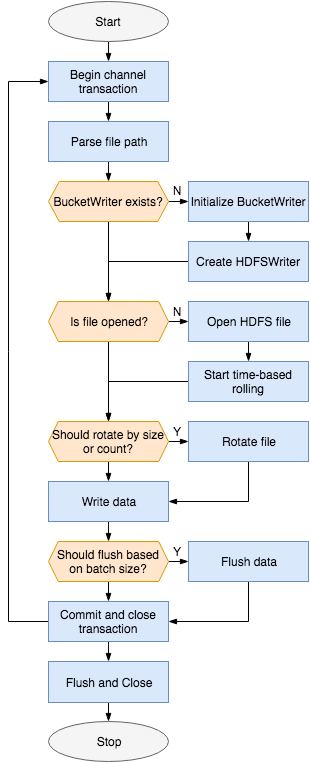

The diagram above was exported from draw.io. Its source (the exported page's mxGraphModel, read from the mxfile embedded in the PNG):
<mxGraphModel dx="790" dy="459" grid="1" gridSize="10" guides="1" tooltips="1" connect="1" arrows="1" fold="1" page="1" pageScale="1" pageWidth="1169" pageHeight="826" background="#ffffff" math="0" shadow="0">
  <root>
    <mxCell id="0" />
    <mxCell id="1" parent="0" />
    <mxCell id="23" style="edgeStyle=none;rounded=0;html=1;exitX=0.5;exitY=1;entryX=0.5;entryY=0;startArrow=none;startFill=0;startSize=8;endArrow=blockThin;endFill=1;endSize=6;jettySize=auto;orthogonalLoop=1;strokeColor=#000000;strokeWidth=1;fontSize=12;" edge="1" parent="1" source="2" target="4">
      <mxGeometry relative="1" as="geometry" />
    </mxCell>
    <mxCell id="2" value="Begin channel transaction" style="whiteSpace=wrap;html=1;fillColor=#dae8fc;fontSize=12;align=center;strokeColor=#6c8ebf;" vertex="1" parent="1">
      <mxGeometry x="160" y="100" width="120" height="40" as="geometry" />
    </mxCell>
    <mxCell id="22" style="edgeStyle=none;rounded=0;html=1;exitX=0.5;exitY=1;entryX=0.5;entryY=0;startArrow=none;startFill=0;startSize=8;endArrow=blockThin;endFill=1;endSize=6;jettySize=auto;orthogonalLoop=1;strokeColor=#000000;strokeWidth=1;fontSize=12;" edge="1" parent="1" source="3" target="2">
      <mxGeometry relative="1" as="geometry" />
    </mxCell>
    <mxCell id="3" value="Start" style="ellipse;whiteSpace=wrap;html=1;fillColor=#f5f5f5;fontSize=12;align=center;strokeColor=#666666;" vertex="1" parent="1">
      <mxGeometry x="160" y="40" width="120" height="40" as="geometry" />
    </mxCell>
    <mxCell id="24" style="edgeStyle=none;rounded=0;html=1;exitX=0.5;exitY=1;entryX=0.5;entryY=0;startArrow=none;startFill=0;startSize=8;endArrow=blockThin;endFill=1;endSize=6;jettySize=auto;orthogonalLoop=1;strokeColor=#000000;strokeWidth=1;fontSize=12;" edge="1" parent="1" source="4" target="7">
      <mxGeometry relative="1" as="geometry" />
    </mxCell>
    <mxCell id="4" value="Parse file path" style="whiteSpace=wrap;html=1;fillColor=#dae8fc;fontSize=12;align=center;strokeColor=#6c8ebf;" vertex="1" parent="1">
      <mxGeometry x="160" y="160" width="120" height="40" as="geometry" />
    </mxCell>
    <mxCell id="25" style="edgeStyle=none;rounded=0;html=1;exitX=1;exitY=0.5;entryX=0;entryY=0.5;startArrow=none;startFill=0;startSize=8;endArrow=blockThin;endFill=1;endSize=6;jettySize=auto;orthogonalLoop=1;strokeColor=#000000;strokeWidth=1;fontSize=12;" edge="1" parent="1" source="7" target="8">
      <mxGeometry relative="1" as="geometry" />
    </mxCell>
    <mxCell id="26" style="edgeStyle=none;rounded=0;html=1;exitX=0.5;exitY=1;entryX=0.5;entryY=0;startArrow=none;startFill=0;startSize=8;endArrow=blockThin;endFill=1;endSize=6;jettySize=auto;orthogonalLoop=1;strokeColor=#000000;strokeWidth=1;fontSize=12;" edge="1" parent="1" source="7" target="11">
      <mxGeometry relative="1" as="geometry" />
    </mxCell>
    <mxCell id="7" value="BucketWriter exists?" style="shape=hexagon;perimeter=hexagonPerimeter;whiteSpace=wrap;html=1;fillColor=#ffe6cc;fontSize=12;align=center;strokeColor=#d79b00;size=0.08958333333333333;" vertex="1" parent="1">
      <mxGeometry x="160" y="220" width="120" height="40" as="geometry" />
    </mxCell>
    <mxCell id="28" style="edgeStyle=none;rounded=0;html=1;exitX=0.5;exitY=1;entryX=0.5;entryY=0;startArrow=none;startFill=0;startSize=8;endArrow=blockThin;endFill=1;endSize=6;jettySize=auto;orthogonalLoop=1;strokeColor=#000000;strokeWidth=1;fontSize=12;" edge="1" parent="1" source="8" target="9">
      <mxGeometry relative="1" as="geometry" />
    </mxCell>
    <mxCell id="8" value="Initialize BucketWriter" style="whiteSpace=wrap;html=1;fillColor=#dae8fc;fontSize=12;align=center;strokeColor=#6c8ebf;" vertex="1" parent="1">
      <mxGeometry x="300" y="220" width="120" height="40" as="geometry" />
    </mxCell>
    <mxCell id="29" style="edgeStyle=orthogonalEdgeStyle;rounded=0;html=1;exitX=0;exitY=0.5;entryX=0.5;entryY=0;startArrow=none;startFill=0;startSize=8;endArrow=blockThin;endFill=1;endSize=6;jettySize=auto;orthogonalLoop=1;strokeColor=#000000;strokeWidth=1;fontSize=12;" edge="1" parent="1" source="9" target="11">
      <mxGeometry relative="1" as="geometry" />
    </mxCell>
    <mxCell id="9" value="Create HDFSWriter" style="whiteSpace=wrap;html=1;fillColor=#dae8fc;fontSize=12;align=center;strokeColor=#6c8ebf;" vertex="1" parent="1">
      <mxGeometry x="300" y="280" width="120" height="40" as="geometry" />
    </mxCell>
    <mxCell id="27" style="edgeStyle=none;rounded=0;html=1;exitX=1;exitY=0.5;entryX=0;entryY=0.5;startArrow=none;startFill=0;startSize=8;endArrow=blockThin;endFill=1;endSize=6;jettySize=auto;orthogonalLoop=1;strokeColor=#000000;strokeWidth=1;fontSize=12;" edge="1" parent="1" source="11" target="12">
      <mxGeometry relative="1" as="geometry" />
    </mxCell>
    <mxCell id="31" style="edgeStyle=orthogonalEdgeStyle;rounded=0;html=1;exitX=0.5;exitY=1;entryX=0.5;entryY=0;startArrow=none;startFill=0;startSize=8;endArrow=blockThin;endFill=1;endSize=6;jettySize=auto;orthogonalLoop=1;strokeColor=#000000;strokeWidth=1;fontSize=12;" edge="1" parent="1" source="11" target="15">
      <mxGeometry relative="1" as="geometry" />
    </mxCell>
    <mxCell id="11" value="Is file opened?" style="shape=hexagon;perimeter=hexagonPerimeter;whiteSpace=wrap;html=1;fillColor=#ffe6cc;fontSize=12;align=center;strokeColor=#d79b00;size=0.08125;" vertex="1" parent="1">
      <mxGeometry x="160" y="340" width="120" height="40" as="geometry" />
    </mxCell>
    <mxCell id="30" style="edgeStyle=none;rounded=0;html=1;exitX=0.5;exitY=1;entryX=0.5;entryY=0;startArrow=none;startFill=0;startSize=8;endArrow=blockThin;endFill=1;endSize=6;jettySize=auto;orthogonalLoop=1;strokeColor=#000000;strokeWidth=1;fontSize=12;" edge="1" parent="1" source="12" target="13">
      <mxGeometry relative="1" as="geometry" />
    </mxCell>
    <mxCell id="12" value="Open HDFS file" style="whiteSpace=wrap;html=1;fillColor=#dae8fc;fontSize=12;align=center;strokeColor=#6c8ebf;" vertex="1" parent="1">
      <mxGeometry x="300" y="340" width="120" height="40" as="geometry" />
    </mxCell>
    <mxCell id="32" style="edgeStyle=orthogonalEdgeStyle;rounded=0;html=1;exitX=0;exitY=0.5;entryX=0.5;entryY=0;startArrow=none;startFill=0;startSize=8;endArrow=blockThin;endFill=1;endSize=6;jettySize=auto;orthogonalLoop=1;strokeColor=#000000;strokeWidth=1;fontSize=12;" edge="1" parent="1" source="13" target="15">
      <mxGeometry relative="1" as="geometry" />
    </mxCell>
    <mxCell id="13" value="Start time-based rolling" style="whiteSpace=wrap;html=1;fillColor=#dae8fc;fontSize=12;align=center;strokeColor=#6c8ebf;" vertex="1" parent="1">
      <mxGeometry x="300" y="400" width="120" height="40" as="geometry" />
    </mxCell>
    <mxCell id="34" style="edgeStyle=orthogonalEdgeStyle;rounded=0;html=1;exitX=0.5;exitY=1;entryX=1;entryY=0.5;startArrow=none;startFill=0;startSize=8;endArrow=blockThin;endFill=1;endSize=6;jettySize=auto;orthogonalLoop=1;strokeColor=#000000;strokeWidth=1;fontSize=12;" edge="1" parent="1" source="14" target="16">
      <mxGeometry relative="1" as="geometry" />
    </mxCell>
    <mxCell id="14" value="Rotate file" style="whiteSpace=wrap;html=1;fillColor=#dae8fc;fontSize=12;align=center;strokeColor=#6c8ebf;" vertex="1" parent="1">
      <mxGeometry x="300" y="460" width="120" height="40" as="geometry" />
    </mxCell>
    <mxCell id="33" style="edgeStyle=none;rounded=0;html=1;exitX=1;exitY=0.5;entryX=0;entryY=0.5;startArrow=none;startFill=0;startSize=8;endArrow=blockThin;endFill=1;endSize=6;jettySize=auto;orthogonalLoop=1;strokeColor=#000000;strokeWidth=1;fontSize=12;" edge="1" parent="1" source="15" target="14">
      <mxGeometry relative="1" as="geometry" />
    </mxCell>
    <mxCell id="35" style="edgeStyle=none;rounded=0;html=1;exitX=0.5;exitY=1;entryX=0.5;entryY=0;startArrow=none;startFill=0;startSize=8;endArrow=blockThin;endFill=1;endSize=6;jettySize=auto;orthogonalLoop=1;strokeColor=#000000;strokeWidth=1;fontSize=12;" edge="1" parent="1" source="15" target="16">
      <mxGeometry relative="1" as="geometry" />
    </mxCell>
    <mxCell id="15" value="Should rotate by size or count?" style="shape=hexagon;perimeter=hexagonPerimeter;whiteSpace=wrap;html=1;fillColor=#ffe6cc;fontSize=12;align=center;strokeColor=#d79b00;size=0.08125;" vertex="1" parent="1">
      <mxGeometry x="160" y="460" width="120" height="40" as="geometry" />
    </mxCell>
    <mxCell id="36" style="edgeStyle=none;rounded=0;html=1;exitX=0.5;exitY=1;entryX=0.5;entryY=0;startArrow=none;startFill=0;startSize=8;endArrow=blockThin;endFill=1;endSize=6;jettySize=auto;orthogonalLoop=1;strokeColor=#000000;strokeWidth=1;fontSize=12;" edge="1" parent="1" source="16" target="17">
      <mxGeometry relative="1" as="geometry" />
    </mxCell>
    <mxCell id="16" value="Write data" style="whiteSpace=wrap;html=1;fillColor=#dae8fc;fontSize=12;align=center;strokeColor=#6c8ebf;" vertex="1" parent="1">
      <mxGeometry x="160" y="520" width="120" height="40" as="geometry" />
    </mxCell>
    <mxCell id="37" style="edgeStyle=none;rounded=0;html=1;exitX=1;exitY=0.5;entryX=0;entryY=0.5;startArrow=none;startFill=0;startSize=8;endArrow=blockThin;endFill=1;endSize=6;jettySize=auto;orthogonalLoop=1;strokeColor=#000000;strokeWidth=1;fontSize=12;" edge="1" parent="1" source="17" target="18">
      <mxGeometry relative="1" as="geometry" />
    </mxCell>
    <mxCell id="39" style="edgeStyle=none;rounded=0;html=1;exitX=0.5;exitY=1;entryX=0.5;entryY=0;startArrow=none;startFill=0;startSize=8;endArrow=blockThin;endFill=1;endSize=6;jettySize=auto;orthogonalLoop=1;strokeColor=#000000;strokeWidth=1;fontSize=12;" edge="1" parent="1" source="17" target="21">
      <mxGeometry relative="1" as="geometry" />
    </mxCell>
    <mxCell id="17" value="Should flush based on batch size?" style="shape=hexagon;perimeter=hexagonPerimeter;whiteSpace=wrap;html=1;fillColor=#ffe6cc;fontSize=12;align=center;strokeColor=#d79b00;size=0.08125;" vertex="1" parent="1">
      <mxGeometry x="160" y="580" width="120" height="40" as="geometry" />
    </mxCell>
    <mxCell id="38" style="edgeStyle=orthogonalEdgeStyle;rounded=0;html=1;exitX=0.5;exitY=1;entryX=1;entryY=0.5;startArrow=none;startFill=0;startSize=8;endArrow=blockThin;endFill=1;endSize=6;jettySize=auto;orthogonalLoop=1;strokeColor=#000000;strokeWidth=1;fontSize=12;" edge="1" parent="1" source="18" target="21">
      <mxGeometry relative="1" as="geometry" />
    </mxCell>
    <mxCell id="18" value="Flush data" style="whiteSpace=wrap;html=1;fillColor=#dae8fc;fontSize=12;align=center;strokeColor=#6c8ebf;" vertex="1" parent="1">
      <mxGeometry x="300" y="580" width="120" height="40" as="geometry" />
    </mxCell>
    <mxCell id="41" style="edgeStyle=none;rounded=0;html=1;exitX=0.5;exitY=1;entryX=0.5;entryY=0;startArrow=none;startFill=0;startSize=8;endArrow=blockThin;endFill=1;endSize=6;jettySize=auto;orthogonalLoop=1;strokeColor=#000000;strokeWidth=1;fontSize=12;" edge="1" parent="1" source="19" target="20">
      <mxGeometry relative="1" as="geometry" />
    </mxCell>
    <mxCell id="19" value="Flush and Close" style="whiteSpace=wrap;html=1;fillColor=#dae8fc;fontSize=12;align=center;strokeColor=#6c8ebf;" vertex="1" parent="1">
      <mxGeometry x="160" y="700" width="120" height="41" as="geometry" />
    </mxCell>
    <mxCell id="20" value="Stop" style="ellipse;whiteSpace=wrap;html=1;fillColor=#f5f5f5;fontSize=12;align=center;strokeColor=#666666;" vertex="1" parent="1">
      <mxGeometry x="160" y="760" width="120" height="40" as="geometry" />
    </mxCell>
    <mxCell id="40" style="edgeStyle=none;rounded=0;html=1;exitX=0.5;exitY=1;entryX=0.5;entryY=0;startArrow=none;startFill=0;startSize=8;endArrow=blockThin;endFill=1;endSize=6;jettySize=auto;orthogonalLoop=1;strokeColor=#000000;strokeWidth=1;fontSize=12;" edge="1" parent="1" source="21" target="19">
      <mxGeometry relative="1" as="geometry" />
    </mxCell>
    <mxCell id="42" style="edgeStyle=orthogonalEdgeStyle;rounded=0;html=1;exitX=0;exitY=0.5;startArrow=none;startFill=0;startSize=8;endArrow=blockThin;endFill=1;endSize=6;jettySize=auto;orthogonalLoop=1;strokeColor=#000000;strokeWidth=1;fontSize=12;entryX=0;entryY=0.5;" edge="1" parent="1" source="21" target="2">
      <mxGeometry relative="1" as="geometry">
        <mxPoint x="100" y="410" as="targetPoint" />
        <Array as="points">
          <mxPoint x="120" y="660" />
          <mxPoint x="120" y="120" />
        </Array>
      </mxGeometry>
    </mxCell>
    <mxCell id="21" value="Commit and close transaction" style="whiteSpace=wrap;html=1;fillColor=#dae8fc;fontSize=12;align=center;strokeColor=#6c8ebf;" vertex="1" parent="1">
      <mxGeometry x="160" y="640" width="120" height="40" as="geometry" />
    </mxCell>
    <mxCell id="43" value="N" style="text;html=1;strokeColor=none;fillColor=none;align=center;verticalAlign=middle;whiteSpace=wrap;fontSize=12;" vertex="1" parent="1">
      <mxGeometry x="268" y="219" width="40" height="20" as="geometry" />
    </mxCell>
    <mxCell id="44" value="N" style="text;html=1;strokeColor=none;fillColor=none;align=center;verticalAlign=middle;whiteSpace=wrap;fontSize=12;" vertex="1" parent="1">
      <mxGeometry x="268" y="340" width="40" height="20" as="geometry" />
    </mxCell>
    <mxCell id="45" value="Y" style="text;html=1;strokeColor=none;fillColor=none;align=center;verticalAlign=middle;whiteSpace=wrap;fontSize=12;" vertex="1" parent="1">
      <mxGeometry x="268" y="460" width="40" height="20" as="geometry" />
    </mxCell>
    <mxCell id="46" value="Y" style="text;html=1;strokeColor=none;fillColor=none;align=center;verticalAlign=middle;whiteSpace=wrap;fontSize=12;" vertex="1" parent="1">
      <mxGeometry x="268" y="580" width="40" height="20" as="geometry" />
    </mxCell>
  </root>
</mxGraphModel>